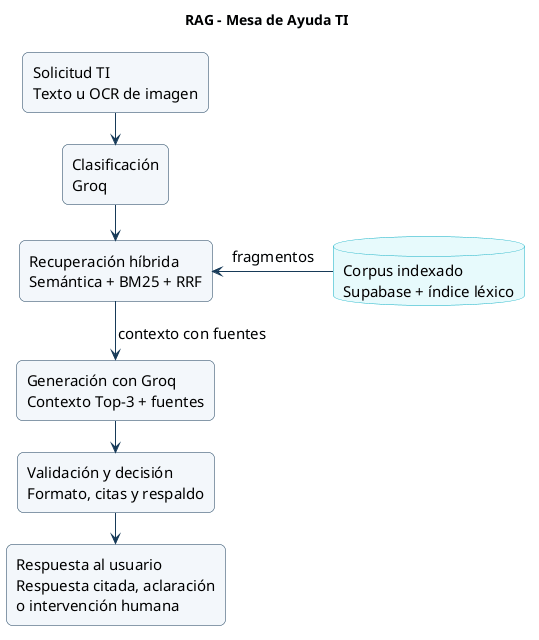

The diagram above was rendered by PlantUML. Its source (embedded in the PNG):
@startuml
!pragma layout smetana
skinparam backgroundColor white
skinparam shadowing false
skinparam defaultFontName SansSerif
skinparam defaultFontSize 15
skinparam roundcorner 12
skinparam ArrowColor #173A58
skinparam rectangleBackgroundColor #F3F7FB
skinparam rectangleBorderColor #173A58
skinparam databaseBackgroundColor #E7FAFC
skinparam databaseBorderColor #11AFC4
skinparam nodesep 35
skinparam ranksep 30

title RAG - Mesa de Ayuda TI

rectangle "Solicitud TI\nTexto u OCR de imagen" as entrada
rectangle "Clasificación\nGroq" as clasificacion
rectangle "Recuperación híbrida\nSemántica + BM25 + RRF" as recuperacion
database "Corpus indexado\nSupabase + índice léxico" as corpus
rectangle "Generación con Groq\nContexto Top-3 + fuentes" as generacion
rectangle "Validación y decisión\nFormato, citas y respaldo" as validacion
rectangle "Respuesta al usuario\nRespuesta citada, aclaración\no intervención humana" as salida

entrada --> clasificacion
clasificacion --> recuperacion
corpus -left-> recuperacion : fragmentos
recuperacion --> generacion : contexto con fuentes
generacion --> validacion
validacion --> salida
@enduml